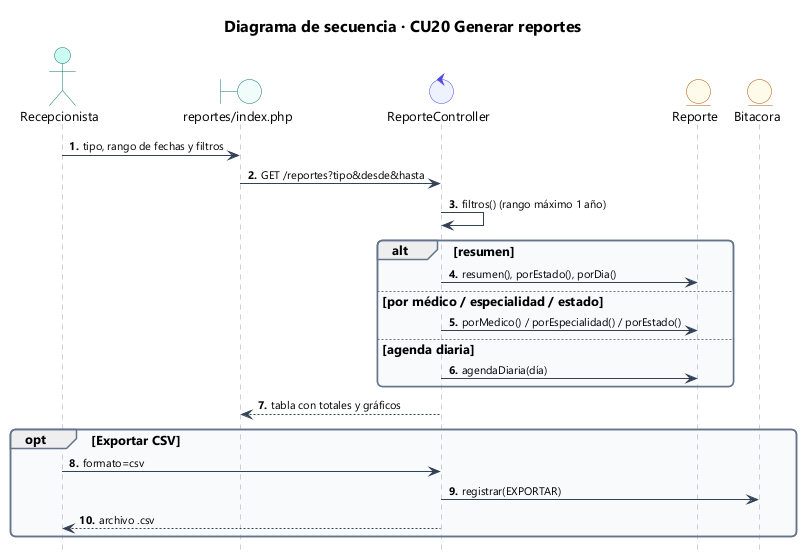

The diagram above was rendered by PlantUML. Its source (embedded in the PNG):
@startuml 50_sec_cu20
!include estilo.iuml
title Diagrama de secuencia · CU20 Generar reportes
autonumber "<b>0."
hide footbox
actor Recepcionista as U
boundary "reportes/index.php" as V
control ReporteController as C
entity Reporte as R
entity Bitacora as B
U -> V : tipo, rango de fechas y filtros
V -> C : GET /reportes?tipo&desde&hasta
C -> C : filtros() (rango máximo 1 año)
alt resumen
  C -> R : resumen(), porEstado(), porDia()
else por médico / especialidad / estado
  C -> R : porMedico() / porEspecialidad() / porEstado()
else agenda diaria
  C -> R : agendaDiaria(día)
end
C --> V : tabla con totales y gráficos
opt Exportar CSV
  U -> C : formato=csv
  C -> B : registrar(EXPORTAR)
  C --> U : archivo .csv
end
@enduml